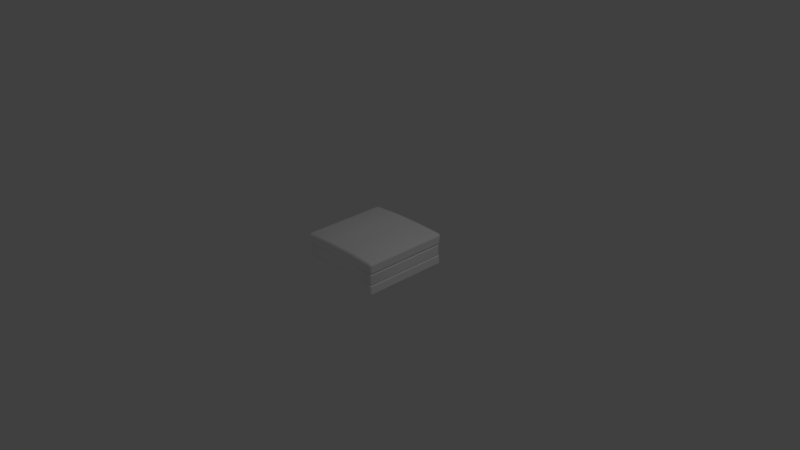 # Source: Rockblend.blend  (saved by Blender 2.79.0; exported with 4.5.12 LTS)
import bpy
from mathutils import Matrix  # noqa: F401  (used for matrix-valued properties, if any)

bpy.ops.wm.read_factory_settings(use_empty=True)
scene = bpy.context.scene
scene.name = 'Scene'

# ---- collections
col_collection_1 = bpy.data.collections.new('Collection 1'); scene.collection.children.link(col_collection_1)

# ---- materials (node trees are filled in below, after node groups)
mat_mat_005 = bpy.data.materials.new('Mat.005')
mat_mat_005.alpha_threshold = 0.0
mat_mat_005.use_transparent_shadow = False
mat_mat_005.diffuse_color = (1.0, 1.0, 1.0, 1.0)
mat_mat_005.roughness = 0.5

# ---- material node trees

# ---- world
world_world = bpy.data.worlds.new('World'); scene.world = world_world
world_world.color = (0.05088, 0.05088, 0.05088)
world_world.use_sun_shadow = False
world_world.sun_shadow_jitter_overblur = 0.0
world_world.cycles.sampling_method = 'MANUAL'

# ---- cameras
cam_camera = bpy.data.cameras.new('Camera')
cam_camera.clip_end = 100.0
cam_camera.lens = 35.0
cam_camera.sensor_width = 32.0
cam_camera.sensor_height = 18.0
cam_camera.ortho_scale = 7.314
cam_camera.dof.focus_distance = 0.0
cam_camera.dof.aperture_fstop = 128.0

# ---- lights
light_lamp = bpy.data.lights.new('Lamp', 'POINT')
light_lamp.transmission_factor = 0.0
light_lamp.cutoff_distance = 30.0
light_lamp.energy = 100.0
light_lamp.shadow_buffer_clip_start = 1.001
light_lamp.shadow_soft_size = 0.1
light_lamp.shadow_maximum_resolution = 0.006
light_lamp.use_absolute_resolution = True

# ---- meshes
me_untitled_005 = bpy.data.meshes.new('Untitled.005')
me_untitled_005.from_pydata([(-56.77, -13.04, 56.77), (-18.92, -10.69, 56.77), (18.92, -10.19, 56.77), (56.77, -11.54, 56.77), (-57.0, -39.41, 60.0), (-19.0, -37.05, 60.0), (56.77, -11.54, -56.77), (18.92, -10.19, -56.77), (-18.92, -10.69, -56.77), (-56.77, -13.04, -56.77), (19.0, -36.54, 60.0), (57.0, -37.9, 60.0), (59.07, -13.16, -57.1), (57.1, -13.04, -59.07), (19.03, -11.68, -59.07), (-19.03, -12.18, -59.07), (-57.1, -14.56, -59.07), (58.5, -40.11, 58.5), (59.12, -38.03, 59.12), (60.0, -38.09, 57.0), (59.12, -40.15, 57.0), (-57.1, -14.56, 59.07), (-19.03, -12.18, 59.07), (19.03, -11.68, 59.07), (57.1, -13.04, 59.07), (59.07, -13.16, 57.1), (19.0, -38.66, 59.12), (-18.74, -24.04, 18.74), (60.0, -38.09, -57.0), (59.12, -38.03, -59.12), (-18.74, -24.04, -18.74), (57.0, -40.02, 59.12), (-56.62, -10.54, 59.6), (-18.87, -8.204, 59.6), (18.87, -7.704, 59.6), (56.62, -9.042, 59.6), (58.73, -9.171, 58.73), (59.6, -9.226, 56.62), (57.0, -37.9, -60.0), (19.0, -36.54, -60.0), (59.6, -9.226, -56.62), (58.73, -9.171, -58.73), (56.62, -9.042, -59.6), (18.87, -7.704, -59.6), (-18.87, -8.204, -59.6), (-56.62, -10.54, -59.6), (-58.73, -10.73, -58.73), (-59.6, -10.8, -56.62), (-19.0, -37.05, -60.0), (-57.0, -39.41, -60.0), (-59.6, -10.8, 56.62), (-58.73, -10.73, 58.73), (-57.0, -0.5743, 60.0), (-19.0, 1.791, 60.0), (19.0, 2.295, 60.0), (57.0, 0.9356, 60.0), (59.12, 0.8049, 59.12), (60.0, 0.749, 57.0), (-59.12, -39.6, -59.12), (-60.0, -39.68, -57.0), (60.0, 0.749, -57.0), (59.12, 0.8049, -59.12), (57.0, 0.9356, -60.0), (19.0, 2.295, -60.0), (-19.0, 1.791, -60.0), (-57.0, -0.5743, -60.0), (-59.12, -0.7612, -59.12), (-60.0, -0.8404, -57.0), (-60.0, -39.68, 57.0), (-59.12, -39.6, 59.12), (-60.0, -0.8404, 57.0), (-59.12, -0.7612, 59.12), (-57.0, 1.547, 59.12), (-19.0, 3.913, 59.12), (19.0, 4.416, 59.12), (57.0, 3.057, 59.12), (58.5, 2.965, 58.5), (59.12, 2.926, 57.0), (-56.63, -29.38, 59.61), (-18.88, -27.04, 59.61), (59.12, 2.926, -57.0), (58.5, 2.965, -58.5), (57.0, 3.057, -59.12), (19.0, 4.416, -59.12), (-19.0, 3.913, -59.12), (-57.0, 1.547, -59.12), (-58.5, 1.415, -58.5), (-59.12, 1.36, -57.0), (18.88, -26.54, 59.61), (56.63, -27.88, 59.61), (-59.12, 1.36, 57.0), (-58.5, 1.415, 58.5), (-57.0, 2.426, 57.0), (-19.0, 4.791, 57.0), (19.0, 5.295, 57.0), (57.0, 3.936, 57.0), (58.73, -28.01, 58.73), (59.61, -28.06, 56.63), (57.0, 3.936, -57.0), (19.0, 5.295, -57.0), (-19.0, 4.791, -57.0), (-57.0, 2.426, -57.0), (59.61, -28.06, -56.63), (58.73, -28.01, -58.73), (56.63, -27.88, -59.61), (18.88, -26.54, -59.61), (-18.88, -27.04, -59.61), (-56.63, -29.38, -59.61), (-58.73, -29.56, -58.73), (-59.07, -14.73, -57.1), (-59.61, -29.64, -56.63), (-59.07, -14.73, 57.1), (-56.85, -27.47, 56.85), (-18.95, -25.11, 56.85), (18.95, -24.61, 56.85), (56.85, -25.96, 56.85), (-59.61, -29.64, 56.63), (-58.73, -29.56, 58.73), (56.85, -25.96, -56.85), (18.95, -24.61, -56.85), (-18.95, -25.11, -56.85), (-56.85, -27.47, -56.85), (-57.0, -42.41, 57.0), (-19.0, -40.05, 57.0), (-57.22, -26.57, 59.19), (-19.07, -24.18, 59.19), (19.07, -23.68, 59.19), (57.22, -25.05, 59.19), (59.19, -25.17, 57.22), (19.0, -39.54, 57.0), (57.0, -40.9, 57.0), (59.19, -25.17, -57.22), (57.22, -25.05, -59.19), (19.07, -23.68, -59.19), (-19.07, -24.18, -59.19), (-57.22, -26.57, -59.19), (-59.19, -26.74, -57.22), (57.0, -40.9, -57.0), (19.0, -39.54, -57.0), (-59.19, -26.74, 57.22), (59.12, -40.15, -57.0), (58.5, -40.11, -58.5), (57.0, -40.02, -59.12), (19.0, -38.66, -59.12), (-19.0, -39.17, -59.12), (-19.0, -40.05, -57.0), (-57.0, -42.41, -57.0), (-57.0, -41.53, -59.12), (-58.5, -41.66, -58.5), (-59.12, -41.72, -57.0), (18.74, -23.54, 18.74), (18.74, -23.54, -18.74), (-59.12, -41.72, 57.0), (-57.0, -41.53, 59.12), (-19.0, -39.17, 59.12), (-58.5, -41.66, 58.5)], [], [(47, 46, 45, 44, 8, 9), (7, 43, 42, 41, 40, 6), (1, 33, 32, 0), (79, 113, 112, 78), (33, 53, 52, 32), (53, 73, 72, 52), (73, 93, 92, 72), (2, 34, 33, 1), (129, 26, 154, 123), (34, 54, 53, 33), (54, 74, 73, 53), (74, 94, 93, 73), (88, 114, 113, 79), (26, 10, 5, 154), (35, 55, 54, 34), (55, 75, 74, 54), (75, 95, 94, 74), (140, 28, 19, 20), (3, 35, 34, 2), (36, 56, 55, 35), (56, 76, 75, 55), (76, 95, 75), (37, 36, 35, 3), (10, 88, 79, 5), (37, 57, 56, 36), (57, 77, 76, 56), (77, 95, 76), (6, 40, 37, 3), (130, 31, 26, 129), (40, 60, 57, 37), (60, 80, 77, 57), (80, 98, 95, 77), (122, 152, 149, 146), (152, 68, 59, 149), (68, 116, 110, 59), (116, 112, 121, 110), (89, 115, 114, 88), (146, 145, 123, 122), (145, 138, 129, 123), (138, 137, 130, 129), (141, 29, 28, 140), (29, 103, 102, 28), (28, 102, 97, 19), (41, 61, 60, 40), (61, 81, 80, 60), (81, 98, 80), (102, 118, 115, 97), (42, 62, 61, 41), (62, 82, 81, 61), (82, 98, 81), (59, 110, 108, 58), (137, 140, 20, 130), (43, 63, 62, 42), (63, 83, 82, 62), (83, 99, 98, 82), (8, 44, 43, 7), (110, 121, 108), (44, 64, 63, 43), (64, 84, 83, 63), (84, 100, 99, 83), (124, 139, 112), (19, 97, 96, 18), (45, 65, 64, 44), (65, 85, 84, 64), (85, 101, 100, 84), (124, 21, 111, 139), (46, 66, 65, 45), (66, 86, 85, 65), (86, 101, 85), (141, 140, 137), (47, 67, 66, 46), (67, 87, 86, 66), (87, 101, 86), (0, 50, 47, 9), (21, 0, 111), (50, 70, 67, 47), (70, 90, 87, 67), (90, 92, 101, 87), (103, 118, 102), (96, 115, 89), (142, 141, 137), (142, 38, 29, 141), (38, 104, 103, 29), (104, 118, 103), (97, 115, 96), (138, 143, 142, 137), (143, 39, 38, 142), (39, 105, 104, 38), (32, 51, 50, 0), (123, 154, 153, 122), (51, 71, 70, 50), (71, 91, 90, 70), (91, 92, 90), (5, 79, 78, 4), (154, 5, 4, 153), (32, 52, 71, 51), (52, 72, 91, 71), (72, 92, 91), (93, 100, 101, 92), (105, 119, 118, 104), (31, 11, 10, 26), (94, 99, 100, 93), (145, 144, 143, 138), (144, 48, 39, 143), (95, 98, 99, 94), (48, 106, 105, 39), (106, 120, 119, 105), (113, 125, 124, 112), (125, 22, 21, 124), (11, 89, 88, 10), (22, 1, 0, 21), (114, 126, 125, 113), (126, 23, 22, 125), (155, 152, 122), (23, 2, 1, 22), (115, 127, 126, 114), (127, 24, 23, 126), (155, 69, 68, 152), (24, 3, 2, 23), (128, 127, 115), (128, 25, 24, 127), (69, 117, 116, 68), (25, 3, 24), (118, 131, 128, 115), (131, 12, 25, 128), (117, 112, 116), (12, 6, 3, 25), (17, 31, 130), (146, 147, 144, 145), (147, 49, 48, 144), (49, 107, 106, 48), (107, 121, 120, 106), (17, 18, 11, 31), (148, 147, 146), (148, 58, 49, 147), (132, 131, 118), (132, 13, 12, 131), (18, 96, 89, 11), (13, 6, 12), (119, 133, 132, 118), (133, 14, 13, 132), (153, 155, 122), (14, 7, 6, 13), (120, 134, 133, 119), (134, 15, 14, 133), (153, 4, 69, 155), (15, 8, 7, 14), (121, 135, 134, 120), (135, 16, 15, 134), (4, 78, 117, 69), (16, 9, 8, 15), (136, 135, 121), (136, 109, 16, 135), (78, 112, 117), (109, 9, 16), (112, 139, 136, 121), (139, 111, 109, 136), (20, 17, 130), (111, 0, 9, 109), (58, 108, 107, 49), (108, 121, 107), (20, 19, 18, 17), (149, 148, 146), (149, 59, 58, 148)])
me_untitled_005.polygons.foreach_set('use_smooth', [True] * 164)
_k = set([(0, 1), (0, 9), (1, 2), (2, 3), (3, 6), (4, 5), (4, 69), (5, 10), (6, 7), (7, 8), (8, 9), (10, 11), (11, 18), (12, 13), (12, 25), (13, 14), (14, 15), (15, 16), (16, 109), (18, 19), (19, 28), (21, 22), (21, 111), (22, 23), (23, 24), (24, 25), (28, 29), (29, 38), (32, 33), (32, 51), (33, 34), (34, 35), (35, 36), (36, 37), (37, 40), (38, 39), (39, 48), (40, 41), (41, 42), (42, 43), (43, 44), (44, 45), (45, 46), (46, 47), (47, 50), (48, 49), (49, 58), (50, 51), (52, 53), (52, 71), (53, 54), (54, 55), (55, 56), (56, 57), (57, 60), (58, 59), (59, 68), (60, 61), (61, 62), (62, 63), (63, 64), (64, 65), (65, 66), (66, 67), (67, 70), (68, 69), (70, 71), (78, 79), (78, 117), (79, 88), (88, 89), (89, 96), (96, 97), (97, 102), (102, 103), (103, 104), (104, 105), (105, 106), (106, 107), (107, 108), (108, 110), (109, 111), (110, 116), (112, 113), (112, 121), (113, 114), (114, 115), (115, 118), (116, 117), (118, 119), (119, 120), (120, 121), (124, 125), (124, 139), (125, 126), (126, 127), (127, 128), (128, 131), (131, 132), (132, 133), (133, 134), (134, 135), (135, 136), (136, 139)])
me_untitled_005.attributes.new('sharp_edge', 'BOOLEAN', 'EDGE').data.foreach_set('value', [ (min(e.vertices), max(e.vertices)) in _k for e in me_untitled_005.edges])
_uv = me_untitled_005.uv_layers.new(name='UVW')
_uv.uv.foreach_set('vector', [0.2691, 0.7684, 0.2707, 0.7646, 0.2744, 0.7631, 0.3413, 0.7631, 0.3412, 0.7681, 0.2741, 0.7681, 0.4082, 0.7681, 0.4081, 0.7631, 0.475, 0.7631, 0.4787, 0.7646, 0.4803, 0.7684, 0.4753, 0.7681, 0.3412, 0.9692, 0.3413, 0.9742, 0.2744, 0.9742, 0.2741, 0.9692, 0.3411, 0.7622, 0.341, 0.7671, 0.274, 0.7671, 0.2744, 0.7622, 0.3413, 0.9148, 0.341, 0.9593, 0.2737, 0.9488, 0.2744, 0.9044, 0.341, 0.7624, 0.341, 0.7639, 0.2737, 0.7639, 0.2737, 0.7624, 0.341, 0.7639, 0.341, 0.7677, 0.2737, 0.7677, 0.2737, 0.7639, 0.4082, 0.9692, 0.4081, 0.9742, 0.3413, 0.9742, 0.3412, 0.9692, 0.4081, 0.9684, 0.4081, 0.9721, 0.3409, 0.9721, 0.3409, 0.9684, 0.4081, 0.917, 0.4084, 0.9616, 0.341, 0.9593, 0.3413, 0.9148, 0.4084, 0.7624, 0.4084, 0.7639, 0.341, 0.7639, 0.341, 0.7624, 0.4084, 0.7639, 0.4084, 0.7677, 0.341, 0.7677, 0.341, 0.7639, 0.4078, 0.7622, 0.408, 0.7671, 0.341, 0.7671, 0.3411, 0.7622, 0.4081, 0.9721, 0.4081, 0.9737, 0.3409, 0.9737, 0.3409, 0.9721, 0.475, 0.9111, 0.4757, 0.9555, 0.4084, 0.9616, 0.4081, 0.917, 0.4757, 0.7624, 0.4757, 0.7639, 0.4084, 0.7639, 0.4084, 0.7624, 0.4757, 0.7639, 0.4757, 0.7677, 0.4084, 0.7677, 0.4084, 0.7639, 0.479, 0.7668, 0.4806, 0.7668, 0.4806, 0.9684, 0.479, 0.9684, 0.4753, 0.9692, 0.475, 0.9742, 0.4081, 0.9742, 0.4082, 0.9692, 0.4787, 0.9105, 0.4794, 0.9549, 0.4757, 0.9555, 0.475, 0.9111, 0.4794, 0.7639, 0.4783, 0.765, 0.4757, 0.7639, 0.4757, 0.7624, 0.4783, 0.765, 0.4757, 0.7677, 0.4757, 0.7639, 0.4803, 0.969, 0.4787, 0.9727, 0.475, 0.9742, 0.4753, 0.9692, 0.4081, 0.7876, 0.4078, 0.8321, 0.3411, 0.8299, 0.3409, 0.7854, 0.2744, 0.9102, 0.2737, 0.9547, 0.27, 0.9549, 0.2707, 0.9105, 0.481, 0.7677, 0.4794, 0.7677, 0.4783, 0.765, 0.4794, 0.7639, 0.4794, 0.7677, 0.4757, 0.7677, 0.4783, 0.765, 0.4753, 0.7681, 0.4803, 0.7684, 0.4803, 0.969, 0.4753, 0.9692, 0.4752, 0.9684, 0.4752, 0.9721, 0.4081, 0.9721, 0.4081, 0.9684, 0.475, 0.9102, 0.4757, 0.9547, 0.2737, 0.9547, 0.2744, 0.9102, 0.481, 0.9696, 0.4794, 0.9696, 0.4794, 0.7677, 0.481, 0.7677, 0.4794, 0.9696, 0.4757, 0.9696, 0.4757, 0.7677, 0.4794, 0.7677, 0.2737, 0.9684, 0.27, 0.9684, 0.27, 0.7668, 0.2737, 0.7668, 0.27, 0.9684, 0.2684, 0.9684, 0.2684, 0.7668, 0.27, 0.7668, 0.4752, 0.7737, 0.4746, 0.8183, 0.2744, 0.8183, 0.2737, 0.7737, 0.2691, 0.7675, 0.274, 0.7671, 0.274, 0.9681, 0.2691, 0.9677, 0.4746, 0.7622, 0.475, 0.7671, 0.408, 0.7671, 0.4078, 0.7622, 0.2737, 0.7668, 0.3409, 0.7668, 0.3409, 0.9684, 0.2737, 0.9684, 0.3409, 0.7668, 0.4081, 0.7668, 0.4081, 0.9684, 0.3409, 0.9684, 0.4081, 0.7668, 0.4752, 0.7668, 0.4752, 0.9684, 0.4081, 0.9684, 0.4779, 0.7642, 0.479, 0.7631, 0.4806, 0.7668, 0.479, 0.7668, 0.479, 0.781, 0.4783, 0.8256, 0.4746, 0.8253, 0.4752, 0.7807, 0.4752, 0.7807, 0.4746, 0.8253, 0.2744, 0.8253, 0.2737, 0.7807, 0.4787, 0.9105, 0.4794, 0.9549, 0.4757, 0.9547, 0.475, 0.9102, 0.4794, 0.9734, 0.4783, 0.9723, 0.4794, 0.9696, 0.481, 0.9696, 0.4783, 0.9723, 0.4757, 0.9696, 0.4794, 0.9696, 0.4799, 0.9677, 0.475, 0.9681, 0.475, 0.7671, 0.4799, 0.7675, 0.2744, 0.9111, 0.2737, 0.9555, 0.27, 0.9549, 0.2707, 0.9105, 0.4757, 0.9749, 0.4757, 0.9734, 0.4783, 0.9723, 0.4794, 0.9734, 0.4757, 0.9734, 0.4757, 0.9696, 0.4783, 0.9723, 0.2737, 0.7737, 0.2744, 0.8183, 0.2706, 0.8186, 0.27, 0.774, 0.4752, 0.7668, 0.479, 0.7668, 0.479, 0.9684, 0.4752, 0.9684, 0.3413, 0.917, 0.341, 0.9616, 0.2737, 0.9555, 0.2744, 0.9111, 0.4084, 0.9749, 0.4084, 0.9734, 0.4757, 0.9734, 0.4757, 0.9749, 0.4084, 0.9734, 0.4084, 0.9696, 0.4757, 0.9696, 0.4757, 0.9734, 0.3412, 0.7681, 0.3413, 0.7631, 0.4081, 0.7631, 0.4082, 0.7681, 0.2691, 0.9677, 0.274, 0.9681, 0.2706, 0.9714, 0.4081, 0.9148, 0.4084, 0.9593, 0.341, 0.9616, 0.3413, 0.917, 0.341, 0.9749, 0.341, 0.9734, 0.4084, 0.9734, 0.4084, 0.9749, 0.341, 0.9734, 0.341, 0.9696, 0.4084, 0.9696, 0.4084, 0.9734, 0.5319, 0.711, 0.5288, 0.7079, 0.5325, 0.7073, 0.2737, 0.7807, 0.2744, 0.8253, 0.2706, 0.8256, 0.27, 0.781, 0.475, 0.9044, 0.4757, 0.9488, 0.4084, 0.9593, 0.4081, 0.9148, 0.2737, 0.9749, 0.2737, 0.9734, 0.341, 0.9734, 0.341, 0.9749, 0.2737, 0.9734, 0.2737, 0.9696, 0.341, 0.9696, 0.341, 0.9734, 0.7117, 0.5884, 0.5321, 0.6351, 0.529, 0.6344, 0.7086, 0.5878, 0.4787, 0.9036, 0.4794, 0.948, 0.4757, 0.9488, 0.475, 0.9044, 0.27, 0.9734, 0.2711, 0.9723, 0.2737, 0.9734, 0.2737, 0.9749, 0.2711, 0.9723, 0.2737, 0.9696, 0.2737, 0.9734, 0.4779, 0.7642, 0.479, 0.7668, 0.4752, 0.7668, 0.2744, 0.9032, 0.2737, 0.9476, 0.27, 0.948, 0.2707, 0.9036, 0.2684, 0.9696, 0.27, 0.9696, 0.2711, 0.9723, 0.27, 0.9734, 0.27, 0.9696, 0.2737, 0.9696, 0.2711, 0.9723, 0.2741, 0.9692, 0.2691, 0.969, 0.2691, 0.7684, 0.2741, 0.7681, 0.5321, 0.5283, 0.5326, 0.5319, 0.529, 0.5314, 0.475, 0.9032, 0.4757, 0.9476, 0.2737, 0.9476, 0.2744, 0.9032, 0.2684, 0.7677, 0.27, 0.7677, 0.27, 0.9696, 0.2684, 0.9696, 0.27, 0.7677, 0.2737, 0.7677, 0.2737, 0.9696, 0.27, 0.9696, 0.4783, 0.9714, 0.475, 0.9681, 0.4799, 0.9677, 0.4783, 0.7637, 0.475, 0.7671, 0.4746, 0.7622, 0.4752, 0.7631, 0.4779, 0.7642, 0.4752, 0.7668, 0.4752, 0.7631, 0.4752, 0.7615, 0.479, 0.7631, 0.4779, 0.7642, 0.2737, 0.7816, 0.2744, 0.8261, 0.2706, 0.8256, 0.27, 0.781, 0.4746, 0.973, 0.475, 0.9681, 0.4783, 0.9714, 0.4799, 0.7675, 0.475, 0.7671, 0.4783, 0.7637, 0.4081, 0.7668, 0.4081, 0.7631, 0.4752, 0.7631, 0.4752, 0.7668, 0.4081, 0.7631, 0.4081, 0.7615, 0.4752, 0.7615, 0.4752, 0.7631, 0.3409, 0.7876, 0.3411, 0.8321, 0.2744, 0.8261, 0.2737, 0.7816, 0.2744, 0.9742, 0.2707, 0.9727, 0.2691, 0.969, 0.2741, 0.9692, 0.3409, 0.9684, 0.3409, 0.9721, 0.2737, 0.9721, 0.2737, 0.9684, 0.4787, 0.9036, 0.4794, 0.948, 0.4757, 0.9476, 0.475, 0.9032, 0.27, 0.7639, 0.2711, 0.765, 0.27, 0.7677, 0.2684, 0.7677, 0.2711, 0.765, 0.2737, 0.7677, 0.27, 0.7677, 0.3409, 0.7854, 0.3411, 0.8299, 0.2744, 0.8195, 0.2737, 0.7749, 0.3409, 0.9721, 0.3409, 0.9737, 0.2737, 0.9737, 0.2737, 0.9721, 0.2744, 0.9044, 0.2737, 0.9488, 0.27, 0.948, 0.2707, 0.9036, 0.2737, 0.7624, 0.2737, 0.7639, 0.2711, 0.765, 0.27, 0.7639, 0.2737, 0.7639, 0.2737, 0.7677, 0.2711, 0.765, 0.341, 0.7677, 0.341, 0.9696, 0.2737, 0.9696, 0.2737, 0.7677, 0.4078, 0.973, 0.408, 0.9681, 0.475, 0.9681, 0.4746, 0.973, 0.4752, 0.9721, 0.4752, 0.9737, 0.4081, 0.9737, 0.4081, 0.9721, 0.4084, 0.7677, 0.4084, 0.9696, 0.341, 0.9696, 0.341, 0.7677, 0.3409, 0.7668, 0.3409, 0.7631, 0.4081, 0.7631, 0.4081, 0.7668, 0.3409, 0.7631, 0.3409, 0.7615, 0.4081, 0.7615, 0.4081, 0.7631, 0.4757, 0.7677, 0.4757, 0.9696, 0.4084, 0.9696, 0.4084, 0.7677, 0.4081, 0.7854, 0.4078, 0.8299, 0.3411, 0.8321, 0.3409, 0.7876, 0.3411, 0.973, 0.341, 0.9681, 0.408, 0.9681, 0.4078, 0.973, 0.591, 0.7073, 0.5908, 0.711, 0.5319, 0.711, 0.5325, 0.7073, 0.5908, 0.5977, 0.5909, 0.6443, 0.5321, 0.6351, 0.5319, 0.5884, 0.4752, 0.7816, 0.4746, 0.8261, 0.4078, 0.8321, 0.4081, 0.7876, 0.5909, 0.5283, 0.591, 0.5319, 0.5326, 0.5319, 0.5321, 0.5283, 0.6495, 0.7073, 0.6497, 0.711, 0.5908, 0.711, 0.591, 0.7073, 0.6497, 0.5997, 0.6496, 0.6463, 0.5909, 0.6443, 0.5908, 0.5977, 0.2711, 0.971, 0.27, 0.9684, 0.2737, 0.9684, 0.6496, 0.5283, 0.6495, 0.5319, 0.591, 0.5319, 0.5909, 0.5283, 0.708, 0.7073, 0.7086, 0.711, 0.6497, 0.711, 0.6495, 0.7073, 0.7086, 0.5943, 0.7084, 0.641, 0.6496, 0.6463, 0.6497, 0.5997, 0.2711, 0.971, 0.27, 0.9721, 0.2684, 0.9684, 0.27, 0.9684, 0.7084, 0.5283, 0.7079, 0.5319, 0.6495, 0.5319, 0.6496, 0.5283, 0.7117, 0.7079, 0.7086, 0.711, 0.708, 0.7073, 0.5319, 0.5939, 0.7115, 0.6405, 0.7084, 0.641, 0.5288, 0.5943, 0.479, 0.774, 0.4783, 0.8186, 0.4746, 0.8183, 0.4752, 0.7737, 0.7115, 0.5314, 0.7079, 0.5319, 0.7084, 0.5283, 0.708, 0.5318, 0.7117, 0.5312, 0.7117, 0.7079, 0.708, 0.7073, 0.7086, 0.5939, 0.7084, 0.6405, 0.5321, 0.6405, 0.5319, 0.5939, 0.2706, 0.7637, 0.274, 0.7671, 0.2691, 0.7675, 0.7115, 0.7077, 0.7079, 0.7072, 0.7079, 0.5319, 0.7115, 0.5314, 0.4779, 0.971, 0.4752, 0.9721, 0.4752, 0.9684, 0.2737, 0.7668, 0.2737, 0.7631, 0.3409, 0.7631, 0.3409, 0.7668, 0.2737, 0.7631, 0.2737, 0.7615, 0.3409, 0.7615, 0.3409, 0.7631, 0.4752, 0.7749, 0.4746, 0.8195, 0.4078, 0.8299, 0.4081, 0.7854, 0.2744, 0.973, 0.274, 0.9681, 0.341, 0.9681, 0.3411, 0.973, 0.4779, 0.971, 0.479, 0.9721, 0.4752, 0.9737, 0.4752, 0.9721, 0.2711, 0.7642, 0.2737, 0.7631, 0.2737, 0.7668, 0.2711, 0.7642, 0.27, 0.7631, 0.2737, 0.7615, 0.2737, 0.7631, 0.7086, 0.5281, 0.7117, 0.5312, 0.708, 0.5318, 0.7117, 0.5943, 0.5321, 0.641, 0.529, 0.6405, 0.7086, 0.5939, 0.479, 0.781, 0.4783, 0.8256, 0.4746, 0.8261, 0.4752, 0.7816, 0.7084, 0.7108, 0.7079, 0.7072, 0.7115, 0.7077, 0.6495, 0.5318, 0.6497, 0.5281, 0.7086, 0.5281, 0.708, 0.5318, 0.5908, 0.5997, 0.5909, 0.6463, 0.5321, 0.641, 0.5319, 0.5943, 0.2737, 0.9721, 0.2711, 0.971, 0.2737, 0.9684, 0.6496, 0.7108, 0.6495, 0.7072, 0.7079, 0.7072, 0.7084, 0.7108, 0.591, 0.5318, 0.5908, 0.5281, 0.6497, 0.5281, 0.6495, 0.5318, 0.6497, 0.5977, 0.6496, 0.6443, 0.5909, 0.6463, 0.5908, 0.5997, 0.2737, 0.9721, 0.2737, 0.9737, 0.27, 0.9721, 0.2711, 0.971, 0.5909, 0.7108, 0.591, 0.7072, 0.6495, 0.7072, 0.6496, 0.7108, 0.5325, 0.5318, 0.5319, 0.5281, 0.5908, 0.5281, 0.591, 0.5318, 0.7086, 0.5884, 0.7084, 0.6351, 0.6496, 0.6443, 0.6497, 0.5977, 0.2737, 0.7749, 0.2744, 0.8195, 0.2706, 0.8186, 0.27, 0.774, 0.5321, 0.7108, 0.5326, 0.7072, 0.591, 0.7072, 0.5909, 0.7108, 0.5288, 0.5312, 0.5319, 0.5281, 0.5325, 0.5318, 0.5319, 0.5878, 0.7115, 0.6344, 0.7084, 0.6351, 0.5288, 0.5884, 0.2744, 0.7622, 0.274, 0.7671, 0.2706, 0.7637, 0.529, 0.7077, 0.5326, 0.7072, 0.5321, 0.7108, 0.5325, 0.7073, 0.5288, 0.7079, 0.5288, 0.5312, 0.5325, 0.5318, 0.7086, 0.5878, 0.7084, 0.6344, 0.5321, 0.6344, 0.5319, 0.5878, 0.479, 0.9684, 0.4779, 0.971, 0.4752, 0.9684, 0.529, 0.5314, 0.5326, 0.5319, 0.5326, 0.7072, 0.529, 0.7077, 0.479, 0.774, 0.4783, 0.8186, 0.4746, 0.8195, 0.4752, 0.7749, 0.2706, 0.9714, 0.274, 0.9681, 0.2744, 0.973, 0.479, 0.9684, 0.4806, 0.9684, 0.479, 0.9721, 0.4779, 0.971, 0.27, 0.7668, 0.2711, 0.7642, 0.2737, 0.7668, 0.27, 0.7668, 0.2684, 0.7668, 0.27, 0.7631, 0.2711, 0.7642])
me_untitled_005.materials.append(mat_mat_005)
me_untitled_005.use_remesh_preserve_volume = False
me_untitled_005.use_remesh_preserve_attributes = False
me_untitled_005.use_mirror_vertex_groups = False
me_untitled_005.update()
me_untitled_005.normals_split_custom_set([tuple(v) for v in zip(*[iter([-0.5392, -0.804, -0.2507, -0.4213, -0.767, -0.4839, -0.1935, -0.7837, -0.5902, 0.02826, -0.7512, -0.6594, 0.02825, -0.7513, -0.6594, -0.3608, -0.8354, -0.4146, -0.008369, -0.7515, -0.6597, -0.00836, -0.7515, -0.6597, 0.2118, -0.7803, -0.5884, 0.4371, -0.7603, -0.4805, 0.5535, -0.7948, -0.2488, 0.3778, -0.8286, -0.4131, 0.02868, -0.7511, 0.6596, 0.0278, -0.7511, 0.6596, -0.1936, -0.7836, 0.5903, -0.3608, -0.8354, 0.4147, -0.0308, 0.8187, 0.5733, -0.03081, 0.8187, 0.5733, -0.4211, 0.832, 0.3613, -0.1766, 0.8016, 0.5711, 0.001507, -0.03962, 0.9992, 0.001477, -0.03962, 0.9992, -0.1916, -0.04622, 0.9804, -0.1916, -0.04622, 0.9804, -0.01465, 0.3826, 0.9238, -0.02667, 0.7067, 0.707, -0.1906, 0.6976, 0.6906, -0.2076, 0.3743, 0.9038, -0.02667, 0.7067, 0.707, -0.03696, 0.9801, 0.1949, -0.2569, 0.9482, 0.1868, -0.1906, 0.6976, 0.6906, -0.008593, -0.7514, 0.6598, -0.008121, -0.7514, 0.6598, 0.0278, -0.7511, 0.6596, 0.02868, -0.7511, 0.6596, -0.01105, -0.9807, 0.1953, -0.007957, -0.707, 0.7071, 0.02667, -0.7067, 0.707, 0.03699, -0.9801, 0.1951, -0.000442, -0.03962, 0.9992, -0.0004437, -0.03962, 0.9992, 0.001477, -0.03962, 0.9992, 0.001507, -0.03962, 0.9992, 0.004369, 0.3827, 0.9239, 0.007957, 0.7071, 0.7071, -0.02667, 0.7067, 0.707, -0.01465, 0.3826, 0.9238, 0.007957, 0.7071, 0.7071, 0.01103, 0.9807, 0.195, -0.03696, 0.9801, 0.1949, -0.02667, 0.7067, 0.707, 0.008929, 0.8191, 0.5736, 0.009328, 0.8191, 0.5736, -0.03081, 0.8187, 0.5733, -0.0308, 0.8187, 0.5733, -0.007957, -0.707, 0.7071, -0.004245, -0.3827, 0.9239, 0.01423, -0.3826, 0.9238, 0.02667, -0.7067, 0.707, 0.1927, -0.04621, 0.9802, 0.1927, -0.04621, 0.9802, -0.0004437, -0.03962, 0.9992, -0.000442, -0.03962, 0.9992, 0.1984, 0.3751, 0.9055, 0.173, 0.7002, 0.6927, 0.007957, 0.7071, 0.7071, 0.004369, 0.3827, 0.9239, 0.173, 0.7002, 0.6927, 0.234, 0.954, 0.1877, 0.01103, 0.9807, 0.195, 0.007957, 0.7071, 0.7071, 0.6727, -0.7256, -0.1447, 0.9042, -0.3846, -0.1855, 0.9042, -0.3846, 0.1855, 0.6726, -0.7257, 0.1447, 0.3778, -0.8285, 0.4132, 0.2119, -0.7802, 0.5886, -0.008121, -0.7514, 0.6598, -0.008593, -0.7514, 0.6598, 0.7046, -0.05533, 0.7075, 0.7046, -0.05533, 0.7075, 0.1927, -0.04621, 0.9802, 0.1927, -0.04621, 0.9802, 0.6652, 0.3767, 0.6447, 0.5256, 0.6992, 0.4847, 0.173, 0.7002, 0.6927, 0.1984, 0.3751, 0.9055, 0.5256, 0.6992, 0.4847, 0.234, 0.954, 0.1877, 0.173, 0.7002, 0.6927, 0.5536, -0.7948, 0.2488, 0.4372, -0.7602, 0.4806, 0.2119, -0.7802, 0.5886, 0.3778, -0.8285, 0.4132, 0.0004525, 0.0392, 0.9992, 0.0004237, 0.0392, 0.9992, -0.001446, 0.0392, 0.9992, -0.001507, 0.0392, 0.9992, 0.9796, -0.04637, 0.1955, 0.9796, -0.04637, 0.1955, 0.7046, -0.05533, 0.7075, 0.7046, -0.05533, 0.7075, 0.9125, 0.3683, 0.1782, 0.7179, 0.6827, 0.1363, 0.5256, 0.6992, 0.4847, 0.6652, 0.3767, 0.6447, 0.7179, 0.6827, 0.1363, 0.234, 0.954, 0.1877, 0.5256, 0.6992, 0.4847, 0.3778, -0.8286, -0.4131, 0.5535, -0.7948, -0.2488, 0.5536, -0.7948, 0.2488, 0.3778, -0.8285, 0.4132, 0.1428, -0.9713, 0.1902, 0.1074, -0.7069, 0.6991, -0.007957, -0.707, 0.7071, -0.01105, -0.9807, 0.1953, 0.9796, -0.04639, -0.1954, 0.9796, -0.04639, -0.1955, 0.9796, -0.04637, 0.1955, 0.9796, -0.04637, 0.1955, 0.9125, 0.3683, -0.1782, 0.7179, 0.6827, -0.1363, 0.7179, 0.6827, 0.1363, 0.9125, 0.3683, 0.1782, 0.7179, 0.6827, -0.1363, 0.234, 0.954, -0.1877, 0.234, 0.954, 0.1877, 0.7179, 0.6827, 0.1363, -0.1182, -0.9745, 0.1906, -0.6621, -0.7349, 0.1466, -0.6621, -0.7349, -0.1466, -0.1182, -0.9745, -0.1906, -0.6621, -0.7349, 0.1466, -0.9024, -0.3882, 0.187, -0.9024, -0.3882, -0.1871, -0.6621, -0.7349, -0.1466, -0.9799, 0.0456, 0.1941, -0.98, 0.04559, 0.1939, -0.98, 0.04562, -0.1939, -0.9799, 0.04562, -0.194, -0.6211, 0.7754, 0.114, -0.4211, 0.832, 0.3613, -0.421, 0.832, -0.3612, -0.6211, 0.7754, -0.114, 0.1563, 0.8044, 0.5731, 0.4039, 0.8395, 0.3634, 0.009328, 0.8191, 0.5736, 0.008929, 0.8191, 0.5736, -0.1182, -0.9745, -0.1906, 0.03702, -0.9801, -0.1952, 0.03699, -0.9801, 0.1951, -0.1182, -0.9745, 0.1906, 0.03702, -0.9801, -0.1952, -0.01107, -0.9806, -0.1957, -0.01105, -0.9807, 0.1953, 0.03699, -0.9801, 0.1951, -0.01107, -0.9806, -0.1957, 0.1428, -0.9713, -0.1902, 0.1428, -0.9713, 0.1902, -0.01105, -0.9807, 0.1953, 0.461, -0.7306, -0.5036, 0.641, -0.3887, -0.6619, 0.9042, -0.3846, -0.1855, 0.6727, -0.7256, -0.1447, 0.7075, 0.05461, -0.7046, 0.7075, 0.05458, -0.7046, 0.9799, 0.04567, -0.1942, 0.9799, 0.04567, -0.1943, 0.9799, 0.04567, -0.1943, 0.9799, 0.04567, -0.1942, 0.9799, 0.04566, 0.1942, 0.9799, 0.04565, 0.1943, 0.7046, -0.05542, -0.7075, 0.7046, -0.05542, -0.7075, 0.9796, -0.04639, -0.1955, 0.9796, -0.04639, -0.1954, 0.6652, 0.3767, -0.6447, 0.5256, 0.6992, -0.4847, 0.7179, 0.6827, -0.1363, 0.9125, 0.3683, -0.1782, 0.5256, 0.6992, -0.4847, 0.234, 0.954, -0.1877, 0.7179, 0.6827, -0.1363, 0.6082, 0.7853, -0.1154, 0.4039, 0.8396, -0.3634, 0.4039, 0.8395, 0.3634, 0.6082, 0.7853, 0.1155, 0.1928, -0.04635, -0.9801, 0.1927, -0.04634, -0.9802, 0.7046, -0.05542, -0.7075, 0.7046, -0.05542, -0.7075, 0.1984, 0.375, -0.9055, 0.173, 0.7002, -0.6927, 0.5256, 0.6992, -0.4847, 0.6652, 0.3767, -0.6447, 0.173, 0.7002, -0.6927, 0.234, 0.954, -0.1877, 0.5256, 0.6992, -0.4847, -0.9799, 0.04562, -0.194, -0.98, 0.04562, -0.1939, -0.7081, 0.05455, -0.704, -0.7081, 0.05455, -0.704, 0.1428, -0.9713, -0.1902, 0.6727, -0.7256, -0.1447, 0.6726, -0.7257, 0.1447, 0.1428, -0.9713, 0.1902, -0.0004433, -0.03975, -0.9992, -0.0004451, -0.03975, -0.9992, 0.1927, -0.04634, -0.9802, 0.1928, -0.04635, -0.9801, 0.004369, 0.3827, -0.9239, 0.007957, 0.7071, -0.7071, 0.173, 0.7002, -0.6927, 0.1984, 0.375, -0.9055, 0.007957, 0.7071, -0.7071, 0.01103, 0.9807, -0.195, 0.234, 0.954, -0.1877, 0.173, 0.7002, -0.6927, 0.02825, -0.7513, -0.6594, 0.02826, -0.7512, -0.6594, -0.00836, -0.7515, -0.6597, -0.008369, -0.7515, -0.6597, -0.6211, 0.7754, -0.114, -0.421, 0.832, -0.3612, -0.4696, 0.785, -0.4041, 0.001512, -0.03975, -0.9992, 0.001481, -0.03975, -0.9992, -0.0004451, -0.03975, -0.9992, -0.0004433, -0.03975, -0.9992, -0.01465, 0.3826, -0.9238, -0.02667, 0.7067, -0.707, 0.007957, 0.7071, -0.7071, 0.004369, 0.3827, -0.9239, -0.02667, 0.7067, -0.707, -0.03696, 0.9801, -0.1949, 0.01103, 0.9807, -0.195, 0.007957, 0.7071, -0.7071, -0.08974, -0.9339, 0.3462, -0.2693, -0.9496, 0.1604, -0.1621, -0.9586, 0.2343, 0.9799, 0.04565, 0.1943, 0.9799, 0.04566, 0.1942, 0.7075, 0.05452, 0.7046, 0.7075, 0.05452, 0.7046, -0.1916, -0.04635, -0.9804, -0.1916, -0.04635, -0.9804, 0.001481, -0.03975, -0.9992, 0.001512, -0.03975, -0.9992, -0.2076, 0.3743, -0.9038, -0.1906, 0.6976, -0.6906, -0.02667, 0.7067, -0.707, -0.01465, 0.3826, -0.9238, -0.1906, 0.6976, -0.6906, -0.2569, 0.9482, -0.1868, -0.03696, 0.9801, -0.1949, -0.02667, 0.7067, -0.707, -0.3833, 0.01326, 0.9235, -0.3833, 0.01326, 0.9235, -0.924, 0.01333, 0.3822, -0.924, 0.01326, 0.3822, -0.7039, -0.05548, -0.7081, -0.7039, -0.05548, -0.7081, -0.1916, -0.04635, -0.9804, -0.1916, -0.04635, -0.9804, -0.6701, 0.3743, -0.641, -0.5385, 0.6921, -0.4806, -0.1906, 0.6976, -0.6906, -0.2076, 0.3743, -0.9038, -0.5385, 0.6921, -0.4806, -0.2569, 0.9482, -0.1868, -0.1906, 0.6976, -0.6906, 0.461, -0.7306, -0.5036, 0.6727, -0.7256, -0.1447, 0.1428, -0.9713, -0.1902, -0.9796, -0.04645, -0.1957, -0.9796, -0.04645, -0.1957, -0.7039, -0.05548, -0.7081, -0.7039, -0.05548, -0.7081, -0.9141, 0.365, -0.1766, -0.7267, 0.6736, -0.1347, -0.5385, 0.6921, -0.4806, -0.6701, 0.3743, -0.641, -0.7267, 0.6736, -0.1347, -0.2569, 0.9482, -0.1868, -0.5385, 0.6921, -0.4806, -0.3608, -0.8354, 0.4147, -0.5393, -0.8039, 0.2508, -0.5392, -0.804, -0.2507, -0.3608, -0.8354, -0.4146, -0.2809, 0.8198, 0.499, -0.4025, 0.8487, 0.3431, -0.557, 0.8011, 0.2193, -0.9796, -0.04642, 0.1957, -0.9796, -0.04642, 0.1957, -0.9796, -0.04645, -0.1957, -0.9796, -0.04645, -0.1957, -0.9141, 0.365, 0.1766, -0.7267, 0.6736, 0.1347, -0.7267, 0.6736, -0.1347, -0.9141, 0.365, -0.1766, -0.7267, 0.6736, 0.1347, -0.2569, 0.9482, 0.1868, -0.2569, 0.9482, -0.1868, -0.7267, 0.6736, -0.1347, 0.4537, 0.7925, -0.4074, 0.4039, 0.8396, -0.3634, 0.6082, 0.7853, -0.1154, 0.4538, 0.7925, 0.4075, 0.4039, 0.8395, 0.3634, 0.1563, 0.8044, 0.5731, 0.1074, -0.7069, -0.6991, 0.461, -0.7306, -0.5036, 0.1428, -0.9713, -0.1902, 0.1074, -0.7069, -0.6991, 0.1648, -0.3775, -0.9112, 0.641, -0.3887, -0.6619, 0.461, -0.7306, -0.5036, 0.1969, 0.04582, -0.9793, 0.1969, 0.04582, -0.9794, 0.7075, 0.05458, -0.7046, 0.7075, 0.05461, -0.7046, 0.1563, 0.8045, -0.573, 0.4039, 0.8396, -0.3634, 0.4537, 0.7925, -0.4074, 0.6082, 0.7853, 0.1155, 0.4039, 0.8395, 0.3634, 0.4538, 0.7925, 0.4075, -0.01107, -0.9806, -0.1957, -0.007957, -0.707, -0.7071, 0.1074, -0.7069, -0.6991, 0.1428, -0.9713, -0.1902, -0.007957, -0.707, -0.7071, -0.004245, -0.3827, -0.9239, 0.1648, -0.3775, -0.9112, 0.1074, -0.7069, -0.6991, 0.0004539, 0.03933, -0.9992, 0.000425, 0.03933, -0.9992, 0.1969, 0.04582, -0.9794, 0.1969, 0.04582, -0.9793, -0.1936, -0.7836, 0.5903, -0.4215, -0.7669, 0.484, -0.5393, -0.8039, 0.2508, -0.3608, -0.8354, 0.4147, 0.03699, -0.9801, 0.1951, 0.02667, -0.7067, 0.707, -0.08909, -0.7081, 0.7005, -0.1182, -0.9745, 0.1906, -0.7039, -0.05538, 0.7081, -0.7039, -0.05538, 0.7081, -0.9796, -0.04642, 0.1957, -0.9796, -0.04642, 0.1957, -0.6701, 0.3742, 0.641, -0.5385, 0.6921, 0.4806, -0.7267, 0.6736, 0.1347, -0.9141, 0.365, 0.1766, -0.5385, 0.6921, 0.4806, -0.2569, 0.9482, 0.1868, -0.7267, 0.6736, 0.1347, -0.001507, 0.0392, 0.9992, -0.001446, 0.0392, 0.9992, -0.1981, 0.04569, 0.9791, -0.1981, 0.04569, 0.9791, 0.02667, -0.7067, 0.707, 0.01423, -0.3826, 0.9238, -0.1554, -0.3781, 0.9127, -0.08909, -0.7081, 0.7005, -0.1916, -0.04622, 0.9804, -0.1916, -0.04622, 0.9804, -0.7039, -0.05538, 0.7081, -0.7039, -0.05538, 0.7081, -0.2076, 0.3743, 0.9038, -0.1906, 0.6976, 0.6906, -0.5385, 0.6921, 0.4806, -0.6701, 0.3742, 0.641, -0.1906, 0.6976, 0.6906, -0.2569, 0.9482, 0.1868, -0.5385, 0.6921, 0.4806, -0.03696, 0.9801, 0.1949, -0.03696, 0.9801, -0.1949, -0.2569, 0.9482, -0.1868, -0.2569, 0.9482, 0.1868, 0.009413, 0.8192, -0.5735, 0.009329, 0.8192, -0.5735, 0.4039, 0.8396, -0.3634, 0.1563, 0.8045, -0.573, 0.1074, -0.7069, 0.6991, 0.1648, -0.3775, 0.9112, -0.004245, -0.3827, 0.9239, -0.007957, -0.707, 0.7071, 0.01103, 0.9807, 0.195, 0.01103, 0.9807, -0.195, -0.03696, 0.9801, -0.1949, -0.03696, 0.9801, 0.1949, 0.03702, -0.9801, -0.1952, 0.02667, -0.7067, -0.707, -0.007957, -0.707, -0.7071, -0.01107, -0.9806, -0.1957, 0.02667, -0.7067, -0.707, 0.01423, -0.3826, -0.9238, -0.004245, -0.3827, -0.9239, -0.007957, -0.707, -0.7071, 0.234, 0.954, 0.1877, 0.234, 0.954, -0.1877, 0.01103, 0.9807, -0.195, 0.01103, 0.9807, 0.195, -0.001512, 0.03933, -0.9992, -0.001451, 0.03933, -0.9992, 0.000425, 0.03933, -0.9992, 0.0004539, 0.03933, -0.9992, -0.0308, 0.8188, -0.5732, -0.03081, 0.8188, -0.5732, 0.009329, 0.8192, -0.5735, 0.009413, 0.8192, -0.5735, 0.03504, -0.9289, 0.3687, 0.03523, -0.9289, 0.3687, -0.08974, -0.9339, 0.3462, -0.1621, -0.9586, 0.2343, -0.0003941, 0.01025, 0.9999, -0.0003809, 0.01025, 0.9999, -0.3833, 0.01326, 0.9235, -0.3833, 0.01326, 0.9235, 0.1969, 0.0457, 0.9794, 0.1969, 0.0457, 0.9793, 0.0004237, 0.0392, 0.9992, 0.0004525, 0.0392, 0.9992, -0.03174, 0.8389, 0.5434, -0.03151, 0.8389, 0.5434, -0.4025, 0.8487, 0.3431, -0.2809, 0.8198, 0.499, -0.01045, -0.9294, 0.3689, -0.0105, -0.9294, 0.3689, 0.03523, -0.9289, 0.3687, 0.03504, -0.9289, 0.3687, 0.0001184, 0.01025, 0.9999, 0.0001137, 0.01025, 0.9999, -0.0003809, 0.01025, 0.9999, -0.0003941, 0.01025, 0.9999, -0.4462, -0.737, 0.5076, -0.6621, -0.7349, 0.1466, -0.1182, -0.9745, 0.1906, 0.009344, 0.8393, 0.5436, 0.009491, 0.8393, 0.5436, -0.03151, 0.8389, 0.5434, -0.03174, 0.8389, 0.5434, 0.186, -0.9544, 0.2337, 0.1137, -0.9315, 0.3454, -0.0105, -0.9294, 0.3689, -0.01045, -0.9294, 0.3689, 0.3831, 0.01326, 0.9236, 0.3831, 0.01326, 0.9236, 0.0001137, 0.01025, 0.9999, 0.0001184, 0.01025, 0.9999, -0.4462, -0.737, 0.5076, -0.6355, -0.3913, 0.6656, -0.9024, -0.3882, 0.187, -0.6621, -0.7349, 0.1466, 0.2618, 0.8245, 0.5017, 0.3846, 0.8561, 0.3452, 0.009491, 0.8393, 0.5436, 0.009344, 0.8393, 0.5436, 0.2924, -0.9429, 0.1594, 0.1137, -0.9315, 0.3454, 0.186, -0.9544, 0.2337, 0.9239, 0.01327, 0.3823, 0.9239, 0.01327, 0.3823, 0.3831, 0.01326, 0.9236, 0.3831, 0.01326, 0.9236, -0.7081, 0.05447, 0.704, -0.7081, 0.05447, 0.704, -0.98, 0.04559, 0.1939, -0.9799, 0.0456, 0.1941, 0.5421, 0.8106, 0.2216, 0.3846, 0.8561, 0.3452, 0.2618, 0.8245, 0.5017, 0.186, -0.9543, -0.2337, 0.2924, -0.9429, -0.1594, 0.2924, -0.9429, 0.1594, 0.186, -0.9544, 0.2337, 0.9239, 0.01328, -0.3823, 0.9239, 0.01333, -0.3824, 0.9239, 0.01327, 0.3823, 0.9239, 0.01327, 0.3823, -0.4697, 0.7849, 0.4042, -0.4211, 0.832, 0.3613, -0.6211, 0.7754, 0.114, 0.5422, 0.8105, -0.2216, 0.3846, 0.8561, -0.3452, 0.3846, 0.8561, 0.3452, 0.5421, 0.8106, 0.2216, 0.461, -0.7306, 0.5036, 0.1074, -0.7069, 0.6991, 0.1428, -0.9713, 0.1902, -0.1182, -0.9745, -0.1906, -0.08909, -0.7081, -0.7005, 0.02667, -0.7067, -0.707, 0.03702, -0.9801, -0.1952, -0.08909, -0.7081, -0.7005, -0.1554, -0.3781, -0.9126, 0.01423, -0.3826, -0.9238, 0.02667, -0.7067, -0.707, -0.1981, 0.04581, -0.9791, -0.1981, 0.04581, -0.9791, -0.001451, 0.03933, -0.9992, -0.001512, 0.03933, -0.9992, -0.1766, 0.8017, -0.571, -0.421, 0.832, -0.3612, -0.03081, 0.8188, -0.5732, -0.0308, 0.8188, -0.5732, 0.461, -0.7306, 0.5036, 0.641, -0.3887, 0.6619, 0.1648, -0.3775, 0.9112, 0.1074, -0.7069, 0.6991, -0.4462, -0.737, -0.5076, -0.08909, -0.7081, -0.7005, -0.1182, -0.9745, -0.1906, -0.4462, -0.737, -0.5076, -0.6355, -0.3913, -0.6656, -0.1554, -0.3781, -0.9126, -0.08909, -0.7081, -0.7005, 0.1137, -0.9315, -0.3455, 0.2924, -0.9429, -0.1594, 0.186, -0.9543, -0.2337, 0.3831, 0.01329, -0.9236, 0.3831, 0.01329, -0.9236, 0.9239, 0.01333, -0.3824, 0.9239, 0.01328, -0.3823, 0.7075, 0.05452, 0.7046, 0.7075, 0.05452, 0.7046, 0.1969, 0.0457, 0.9793, 0.1969, 0.0457, 0.9794, 0.2618, 0.8245, -0.5017, 0.3846, 0.8561, -0.3452, 0.5422, 0.8105, -0.2216, -0.01045, -0.9294, -0.3689, -0.01036, -0.9294, -0.3689, 0.1137, -0.9315, -0.3455, 0.186, -0.9543, -0.2337, 0.0001188, 0.01028, -0.9999, 0.0001141, 0.01028, -0.9999, 0.3831, 0.01329, -0.9236, 0.3831, 0.01329, -0.9236, -0.08909, -0.7081, 0.7005, -0.4462, -0.737, 0.5076, -0.1182, -0.9745, 0.1906, 0.009343, 0.8392, -0.5437, 0.009296, 0.8392, -0.5437, 0.3846, 0.8561, -0.3452, 0.2618, 0.8245, -0.5017, 0.03456, -0.9289, -0.3687, 0.03495, -0.9289, -0.3687, -0.01036, -0.9294, -0.3689, -0.01045, -0.9294, -0.3689, -0.0003954, 0.01028, -0.9999, -0.0003822, 0.01028, -0.9999, 0.0001141, 0.01028, -0.9999, 0.0001188, 0.01028, -0.9999, -0.08909, -0.7081, 0.7005, -0.1554, -0.3781, 0.9127, -0.6355, -0.3913, 0.6656, -0.4462, -0.737, 0.5076, -0.03174, 0.8388, -0.5435, -0.03131, 0.8388, -0.5435, 0.009296, 0.8392, -0.5437, 0.009343, 0.8392, -0.5437, -0.1621, -0.9586, -0.2343, -0.08976, -0.9338, -0.3463, 0.03495, -0.9289, -0.3687, 0.03456, -0.9289, -0.3687, -0.3833, 0.01329, -0.9235, -0.3833, 0.01329, -0.9235, -0.0003822, 0.01028, -0.9999, -0.0003954, 0.01028, -0.9999, -0.1981, 0.04569, 0.9791, -0.1981, 0.04569, 0.9791, -0.7081, 0.05447, 0.704, -0.7081, 0.05447, 0.704, -0.281, 0.8198, -0.499, -0.4025, 0.8487, -0.3432, -0.03131, 0.8388, -0.5435, -0.03174, 0.8388, -0.5435, -0.2694, -0.9496, -0.1604, -0.08976, -0.9338, -0.3463, -0.1621, -0.9586, -0.2343, -0.924, 0.01327, -0.3822, -0.924, 0.01327, -0.3822, -0.3833, 0.01329, -0.9235, -0.3833, 0.01329, -0.9235, -0.1766, 0.8016, 0.5711, -0.4211, 0.832, 0.3613, -0.4697, 0.7849, 0.4042, -0.557, 0.8011, -0.2193, -0.4025, 0.8487, -0.3432, -0.281, 0.8198, -0.499, -0.1621, -0.9586, 0.2343, -0.2693, -0.9496, 0.1604, -0.2694, -0.9496, -0.1604, -0.1621, -0.9586, -0.2343, -0.924, 0.01326, 0.3822, -0.924, 0.01333, 0.3822, -0.924, 0.01327, -0.3822, -0.924, 0.01327, -0.3822, 0.6726, -0.7257, 0.1447, 0.461, -0.7306, 0.5036, 0.1428, -0.9713, 0.1902, -0.557, 0.8011, 0.2193, -0.4025, 0.8487, 0.3431, -0.4025, 0.8487, -0.3432, -0.557, 0.8011, -0.2193, -0.7081, 0.05455, -0.704, -0.7081, 0.05455, -0.704, -0.1981, 0.04581, -0.9791, -0.1981, 0.04581, -0.9791, -0.4696, 0.785, -0.4041, -0.421, 0.832, -0.3612, -0.1766, 0.8017, -0.571, 0.6726, -0.7257, 0.1447, 0.9042, -0.3846, 0.1855, 0.641, -0.3887, 0.6619, 0.461, -0.7306, 0.5036, -0.6621, -0.7349, -0.1466, -0.4462, -0.737, -0.5076, -0.1182, -0.9745, -0.1906, -0.6621, -0.7349, -0.1466, -0.9024, -0.3882, -0.1871, -0.6355, -0.3913, -0.6656, -0.4462, -0.737, -0.5076])] * 3)])

# ---- objects
ob_3layer = bpy.data.objects.new('3layer', me_untitled_005)
ob_lamp = bpy.data.objects.new('Lamp', light_lamp)
ob_camera = bpy.data.objects.new('Camera', cam_camera)

# ---- transforms, parenting, visibility, modifiers, constraints
ob_3layer.location = (0.0, 0.09475, 0.2339)
ob_3layer.rotation_euler = (1.571, -0.0, 0.0)
ob_3layer.scale = (0.01, 0.01, 0.01)
ob_3layer.color = (0.8, 0.8, 0.8, 1.0)
ob_3layer.lineart.crease_threshold = 0.0
ob_lamp.location = (4.076, 1.005, 5.904)
ob_lamp.rotation_euler = (0.6503, 0.05522, 1.866)
ob_lamp.lock_rotations_4d = False
ob_lamp.empty_display_type = 'ARROWS'
ob_lamp.color = (0.0, 0.0, 0.0, 0.0)
ob_lamp.lineart.crease_threshold = 0.0
ob_camera.location = (7.481, -6.508, 5.344)
ob_camera.rotation_euler = (1.109, 0.0, 0.8149)
ob_camera.lock_rotations_4d = False
ob_camera.empty_display_type = 'ARROWS'
ob_camera.color = (0.0, 0.0, 0.0, 0.0)
ob_camera.display_type = 'WIRE'
ob_camera.lineart.crease_threshold = 0.0

# ---- collection membership
col_collection_1.objects.link(ob_3layer)
col_collection_1.objects.link(ob_lamp)
col_collection_1.objects.link(ob_camera)

# ---- scene / render settings (as saved in the file)
scene.camera = ob_camera
scene.frame_start = 1; scene.frame_end = 250; scene.frame_set(1)
scene.render.engine = 'BLENDER_EEVEE_NEXT'
scene.render.resolution_percentage = 50
scene.render.fps = 30
scene.render.dither_intensity = 0.0
scene.cycles.use_denoising = False
scene.cycles.samples = 128
scene.cycles.sampling_pattern = 'TABULATED_SOBOL'
scene.cycles.use_adaptive_sampling = False
scene.cycles.use_light_tree = False
scene.cycles.blur_glossy = 0.0
scene.cycles.sample_clamp_indirect = 0.0
scene.view_settings.view_transform = 'Standard'
bpy.context.view_layer.update()
